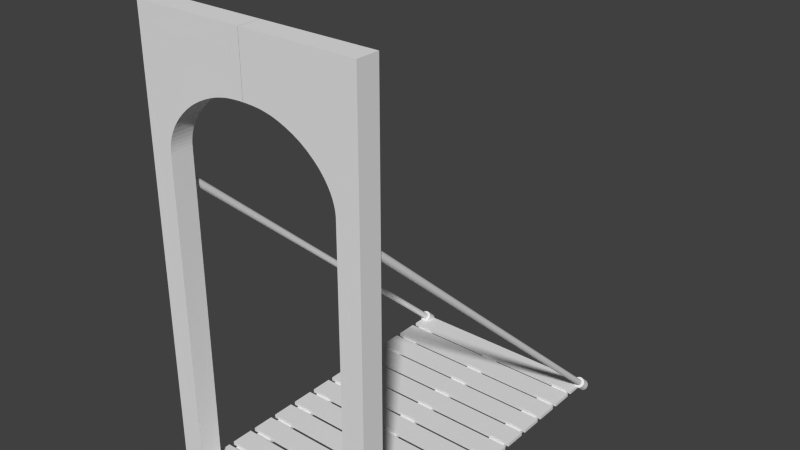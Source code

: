 # Source: bridge.blend  (saved by Blender 2.73.0; exported with 4.5.12 LTS)
import bpy
from mathutils import Matrix  # noqa: F401  (used for matrix-valued properties, if any)

bpy.ops.wm.read_factory_settings(use_empty=True)
scene = bpy.context.scene
scene.name = 'Scene'

# ---- collections
col_collection_1 = bpy.data.collections.new('Collection 1'); scene.collection.children.link(col_collection_1)

# ---- materials (node trees are filled in below, after node groups)
mat_material_005 = bpy.data.materials.new('Material.005')
mat_material_005.alpha_threshold = 0.0
mat_material_005.use_transparent_shadow = False
mat_material_005.roughness = 0.5
mat_material_003 = bpy.data.materials.new('Material.003')
mat_material_003.alpha_threshold = 0.0
mat_material_003.use_transparent_shadow = False
mat_material_003.roughness = 0.5
mat_material_006 = bpy.data.materials.new('Material.006')
mat_material_006.alpha_threshold = 0.0
mat_material_006.use_transparent_shadow = False
mat_material_006.roughness = 0.5
mat_material_007 = bpy.data.materials.new('Material.007')
mat_material_007.alpha_threshold = 0.0
mat_material_007.use_transparent_shadow = False
mat_material_007.roughness = 0.5
mat_material_001 = bpy.data.materials.new('Material.001')
mat_material_001.alpha_threshold = 0.0
mat_material_001.use_transparent_shadow = False
mat_material_001.roughness = 0.5
mat_material_001.line_color = (0.0, 0.0, 0.0, 1.0)

# ---- material node trees

# ---- world
world_world = bpy.data.worlds.new('World'); scene.world = world_world
world_world.color = (0.05088, 0.05088, 0.05088)
world_world.use_sun_shadow = False
world_world.sun_shadow_jitter_overblur = 0.0
world_world.cycles.sampling_method = 'MANUAL'
world_world.cycles.sample_map_resolution = 256

# ---- meshes
me_cylinder_003 = bpy.data.meshes.new('Cylinder.003')
me_cylinder_003.from_pydata([(3.2e-08, 1.227, -1.214), (1.314e-07, 1.227, 1.214), (0.2394, 1.204, -1.214), (0.2394, 1.204, 1.214), (0.4696, 1.134, -1.214), (0.4696, 1.134, 1.214), (0.6818, 1.02, -1.214), (0.6818, 1.02, 1.214), (0.8677, 0.8677, -1.214), (0.8677, 0.8677, 1.214), (1.02, 0.6818, -1.214), (1.02, 0.6818, 1.214), (1.134, 0.4696, -1.214), (1.134, 0.4696, 1.214), (1.204, 0.2394, -1.214), (1.204, 0.2394, 1.214), (1.227, 1.857e-07, -1.214), (1.227, 4.028e-07, 1.214), (1.204, -0.2394, -1.214), (1.204, -0.2394, 1.214), (1.134, -0.4696, -1.214), (1.134, -0.4696, 1.214), (1.02, -0.6818, -1.214), (1.02, -0.6818, 1.214), (0.8677, -0.8677, -1.214), (0.8677, -0.8677, 1.214), (0.6818, -1.02, -1.214), (0.6818, -1.02, 1.214), (0.4696, -1.134, -1.214), (0.4696, -1.134, 1.214), (0.2394, -1.204, -1.214), (0.2394, -1.204, 1.214), (-4.543e-07, -1.227, -1.214), (-3.548e-07, -1.227, 1.214), (-0.2394, -1.204, -1.214), (-0.2394, -1.204, 1.214), (-0.4696, -1.134, -1.214), (-0.4696, -1.134, 1.214), (-0.6818, -1.02, -1.214), (-0.6818, -1.02, 1.214), (-0.8677, -0.8677, -1.214), (-0.8677, -0.8677, 1.214), (-1.02, -0.6818, -1.214), (-1.02, -0.6818, 1.214), (-1.134, -0.4696, -1.214), (-1.134, -0.4696, 1.214), (-1.204, -0.2394, -1.214), (-1.204, -0.2394, 1.214), (-1.227, 8.808e-07, -1.214), (-1.227, 1.098e-06, 1.214), (-1.204, 0.2394, -1.214), (-1.204, 0.2394, 1.214), (-1.134, 0.4696, -1.214), (-1.134, 0.4696, 1.214), (-1.02, 0.6818, -1.214), (-1.02, 0.6818, 1.214), (-0.8677, 0.8677, -1.214), (-0.8677, 0.8677, 1.214), (-0.6818, 1.02, -1.214), (-0.6818, 1.02, 1.214), (-0.4696, 1.134, -1.214), (-0.4696, 1.134, 1.214), (-0.2394, 1.204, -1.214), (-0.2394, 1.204, 1.214), (-43.81, 1.227, -1.214), (-43.81, 1.227, 1.214), (-43.57, 1.204, -1.214), (-43.57, 1.204, 1.214), (-43.34, 1.134, -1.214), (-43.34, 1.134, 1.214), (-43.13, 1.02, -1.214), (-43.13, 1.02, 1.214), (-42.95, 0.8677, -1.214), (-42.95, 0.8677, 1.214), (-42.79, 0.6818, -1.214), (-42.79, 0.6818, 1.214), (-42.68, 0.4696, -1.214), (-42.68, 0.4696, 1.214), (-42.61, 0.2394, -1.214), (-42.61, 0.2394, 1.214), (-42.59, -6.389e-06, -1.214), (-42.59, -6.172e-06, 1.214), (-42.61, -0.2394, -1.214), (-42.61, -0.2394, 1.214), (-42.68, -0.4696, -1.214), (-42.68, -0.4696, 1.214), (-42.79, -0.6818, -1.214), (-42.79, -0.6818, 1.214), (-42.95, -0.8677, -1.214), (-42.95, -0.8677, 1.214), (-43.13, -1.02, -1.214), (-43.34, -1.134, -1.214), (-43.57, -1.204, -1.214), (-43.81, -1.227, -1.214), (-43.81, -1.227, 1.214), (-44.05, -1.204, -1.214), (-44.05, -1.204, 1.214), (-44.28, -1.134, -1.214), (-44.28, -1.134, 1.214), (-44.5, -1.02, -1.214), (-44.5, -1.02, 1.214), (-44.68, -0.8677, -1.214), (-44.68, -0.8677, 1.214), (-44.83, -0.6818, -1.214), (-44.83, -0.6818, 1.214), (-44.95, -0.4696, -1.214), (-44.95, -0.4696, 1.214), (-45.02, -0.2394, -1.214), (-45.02, -0.2394, 1.214), (-45.04, -5.694e-06, -1.214), (-45.04, -5.477e-06, 1.214), (-45.02, 0.2394, -1.214), (-45.02, 0.2394, 1.214), (-44.95, 0.4696, -1.214), (-44.95, 0.4696, 1.214), (-44.83, 0.6818, -1.214), (-44.83, 0.6818, 1.214), (-44.68, 0.8677, -1.214), (-44.68, 0.8677, 1.214), (-44.5, 1.02, -1.214), (-44.5, 1.02, 1.214), (-44.28, 1.134, -1.214), (-44.28, 1.134, 1.214), (-44.05, 1.204, -1.214), (-44.05, 1.204, 1.214), (-43.81, 1.227, 1.214), (-43.57, 1.204, 1.214), (-43.34, 1.134, 1.214), (-43.13, 1.02, 1.214), (-42.95, 0.8677, 1.214), (-42.79, 0.6818, 1.214), (-42.68, 0.4696, 1.214), (-42.61, 0.2394, 1.214), (-42.59, 1.101e-07, 1.214), (-42.61, -0.2394, 1.214), (-42.68, -0.4696, 1.214), (-42.79, -0.6818, 1.214), (-42.95, -0.8677, -1.214), (-42.95, -0.8677, 1.214), (-43.13, -1.02, -1.214), (-43.13, -1.02, 1.214), (-43.34, -1.134, -1.214), (-43.34, -1.134, 1.214), (-43.57, -1.204, -1.214), (-43.57, -1.204, 1.214), (-43.81, -1.227, -1.214), (-43.81, -1.227, 1.214), (-44.05, -1.204, 1.214), (-44.28, -1.134, 1.214), (-44.5, -1.02, 1.214), (-44.68, -0.8677, 1.214), (-44.83, -0.6818, 1.214), (-44.95, -0.4696, 1.214), (-45.02, -0.2394, 1.214), (-45.04, 1.173e-06, 1.214), (-45.02, 0.2394, 1.214), (-44.95, 0.4696, 1.214), (-44.83, 0.6818, 1.214), (-44.68, 0.8677, 1.214), (-44.5, 1.02, 1.214), (-44.28, 1.134, 1.214), (-44.05, 1.204, 1.214)], [], [(0, 1, 3, 2), (2, 3, 5, 4), (4, 5, 7, 6), (6, 7, 9, 8), (8, 9, 11, 10), (10, 11, 13, 12), (12, 13, 15, 14), (14, 15, 17, 16), (16, 17, 19, 18), (18, 19, 21, 20), (20, 21, 23, 22), (22, 23, 25, 24), (24, 25, 27, 26), (26, 27, 29, 28), (28, 29, 31, 30), (30, 31, 33, 32), (32, 33, 35, 34), (34, 35, 37, 36), (36, 37, 39, 38), (38, 39, 41, 40), (40, 41, 43, 42), (42, 43, 45, 44), (44, 45, 47, 46), (46, 47, 49, 48), (48, 49, 51, 50), (50, 51, 53, 52), (52, 53, 55, 54), (54, 55, 57, 56), (56, 57, 59, 58), (58, 59, 61, 60), (3, 1, 63, 61, 59, 57, 55, 53, 51, 49, 47, 45, 43, 41, 39, 37, 35, 33, 31, 29, 27, 25, 23, 21, 19, 17, 15, 13, 11, 9, 7, 5), (62, 63, 1, 0), (60, 61, 63, 62), (0, 2, 4, 6, 8, 10, 12, 14, 16, 18, 20, 22, 24, 26, 28, 30, 32, 34, 36, 38, 40, 42, 44, 46, 48, 50, 52, 54, 56, 58, 60, 62), (64, 65, 67, 66), (66, 67, 69, 68), (68, 69, 71, 70), (70, 71, 73, 72), (72, 73, 75, 74), (74, 75, 77, 76), (76, 77, 79, 78), (78, 79, 81, 80), (80, 81, 83, 82), (82, 83, 85, 84), (84, 85, 87, 86), (86, 87, 89, 88), (93, 94, 96, 95), (95, 96, 98, 97), (97, 98, 100, 99), (99, 100, 102, 101), (101, 102, 104, 103), (103, 104, 106, 105), (105, 106, 108, 107), (107, 108, 110, 109), (109, 110, 112, 111), (111, 112, 114, 113), (113, 114, 116, 115), (115, 116, 118, 117), (117, 118, 120, 119), (119, 120, 122, 121), (123, 124, 65, 64), (121, 122, 124, 123), (64, 66, 68, 70, 72, 74, 76, 78, 80, 82, 84, 86, 88, 90, 91, 92, 93, 95, 97, 99, 101, 103, 105, 107, 109, 111, 113, 115, 117, 119, 121, 123), (137, 138, 140, 139), (139, 140, 142, 141), (141, 142, 144, 143), (143, 144, 146, 145), (126, 125, 161, 160, 159, 158, 157, 156, 155, 154, 153, 152, 151, 150, 149, 148, 147, 146, 144, 142, 140, 138, 136, 135, 134, 133, 132, 131, 130, 129, 128, 127)])
me_cylinder_003.polygons.foreach_set('material_index', [1, 1, 1, 1, 1, 1, 1, 1, 1, 1, 1, 1, 1, 1, 1, 1, 1, 1, 1, 1, 1, 1, 1, 1, 1, 1, 1, 1, 1, 1, 1, 1, 1, 1, 1, 1, 1, 1, 1, 1, 1, 1, 1, 1, 1, 1, 1, 1, 1, 1, 1, 1, 1, 1, 1, 1, 1, 1, 1, 1, 1, 1, 1, 0, 0, 0, 0, 0])
_uv = me_cylinder_003.uv_layers.new(name='UVMap')
_uv.uv.foreach_set('vector', [0.5884, 0.332, 0.5884, 0.664, 0.6124, 0.664, 0.6124, 0.332, 0.6124, 0.332, 0.6124, 0.664, 0.6392, 0.664, 0.6392, 0.332, 0.6392, 0.332, 0.6392, 0.664, 0.6676, 0.664, 0.6676, 0.332, 0.6676, 0.332, 0.6676, 0.664, 0.6966, 0.664, 0.6966, 0.332, 0.6966, 0.332, 0.6966, 0.664, 0.725, 0.664, 0.725, 0.332, 0.725, 0.332, 0.725, 0.664, 0.7518, 0.664, 0.7518, 0.332, 0.7518, 0.332, 0.7518, 0.664, 0.7759, 0.664, 0.7759, 0.332, 0.7759, 0.332, 0.7759, 0.664, 0.7964, 0.664, 0.7964, 0.332, 0.7964, 0.332, 0.7964, 0.664, 0.8125, 0.664, 0.8125, 0.332, 0.5884, 1.63e-08, 0.5884, 0.332, 0.6088, 0.332, 0.6088, 1.63e-08, 0.6088, 1.63e-08, 0.6088, 0.332, 0.6329, 0.332, 0.6329, 0.0, 0.6329, 0.0, 0.6329, 0.332, 0.6597, 0.332, 0.6597, 0.0, 0.6597, 0.0, 0.6597, 0.332, 0.6881, 0.332, 0.6881, 1.63e-08, 0.6881, 1.63e-08, 0.6881, 0.332, 0.7171, 0.332, 0.7171, 3.26e-08, 0.7171, 3.26e-08, 0.7171, 0.332, 0.7455, 0.332, 0.7455, 3.26e-08, 0.7455, 3.26e-08, 0.7455, 0.332, 0.7723, 0.332, 0.7723, 4.89e-08, 0.7723, 4.89e-08, 0.7723, 0.332, 0.7964, 0.332, 0.7964, 3.26e-08, 0.7964, 3.26e-08, 0.7964, 0.332, 0.8169, 0.332, 0.8169, 3.26e-08, 0.3751, 0.668, 0.3751, 1.0, 0.3991, 1.0, 0.3991, 0.668, 0.3991, 0.668, 0.3991, 1.0, 0.4259, 1.0, 0.4259, 0.668, 0.4259, 0.668, 0.4259, 1.0, 0.4543, 1.0, 0.4543, 0.668, 0.4543, 0.668, 0.4543, 1.0, 0.4833, 1.0, 0.4833, 0.668, 0.4833, 0.668, 0.4833, 1.0, 0.5117, 1.0, 0.5117, 0.668, 0.5117, 0.668, 0.5117, 1.0, 0.5385, 1.0, 0.5385, 0.668, 0.5385, 0.668, 0.5385, 1.0, 0.5626, 1.0, 0.5626, 0.668, 0.8125, 0.332, 0.8125, 0.664, 0.8366, 0.664, 0.8366, 0.332, 0.8366, 0.332, 0.8366, 0.664, 0.8633, 0.664, 0.8633, 0.332, 0.8633, 0.332, 0.8633, 0.664, 0.8917, 0.664, 0.8917, 0.332, 0.8917, 0.332, 0.8917, 0.664, 0.9207, 0.664, 0.9207, 0.332, 0.9207, 0.332, 0.9207, 0.664, 0.9491, 0.664, 0.9491, 0.332, 0.005653, 0.5497, 0.01674, 0.5801, 0.03284, 0.6074, 0.05333, 0.6307, 0.07742, 0.649, 0.1042, 0.6616, 0.1326, 0.668, 0.1616, 0.668, 0.19, 0.6616, 0.2168, 0.649, 0.2409, 0.6307, 0.2613, 0.6074, 0.2774, 0.5801, 0.2885, 0.5497, 0.2942, 0.5174, 0.2942, 0.4845, 0.2885, 0.4523, 0.2774, 0.4219, 0.2613, 0.3945, 0.2409, 0.3713, 0.2168, 0.353, 0.19, 0.3404, 0.1616, 0.334, 0.1326, 0.334, 0.1042, 0.3404, 0.07742, 0.353, 0.05333, 0.3713, 0.03284, 0.3945, 0.01674, 0.4219, 0.005653, 0.4523, 0.0, 0.4845, 0.0, 0.5174, 0.9759, 0.332, 0.9759, 0.664, 1.0, 0.664, 1.0, 0.332, 0.9491, 0.332, 0.9491, 0.664, 0.9759, 0.664, 0.9759, 0.332, 0.07742, 0.01901, 0.05333, 0.03728, 0.03284, 0.06054, 0.01674, 0.08789, 0.005653, 0.1183, 0.0, 0.1505, 0.0, 0.1834, 0.005653, 0.2157, 0.01674, 0.2461, 0.03284, 0.2735, 0.05333, 0.2967, 0.07742, 0.315, 0.1042, 0.3276, 0.1326, 0.334, 0.1616, 0.334, 0.19, 0.3276, 0.2168, 0.315, 0.2409, 0.2967, 0.2613, 0.2735, 0.2774, 0.2461, 0.2885, 0.2157, 0.2942, 0.1834, 0.2942, 0.1505, 0.2885, 0.1183, 0.2774, 0.08789, 0.2613, 0.06054, 0.2409, 0.03728, 0.2168, 0.01901, 0.19, 0.006418, 0.1616, 0.0, 0.1326, 4.89e-08, 0.1042, 0.006418, 0.5884, 0.664, 0.5884, 0.996, 0.6124, 0.996, 0.6124, 0.664, 0.6124, 0.664, 0.6124, 0.996, 0.6392, 0.996, 0.6392, 0.664, 0.6392, 0.664, 0.6392, 0.996, 0.6676, 0.996, 0.6676, 0.664, 0.6676, 0.664, 0.6676, 0.996, 0.6966, 0.996, 0.6966, 0.664, 0.6966, 0.664, 0.6966, 0.996, 0.725, 0.996, 0.725, 0.664, 0.725, 0.664, 0.725, 0.996, 0.7518, 0.996, 0.7518, 0.664, 0.7518, 0.664, 0.7518, 0.996, 0.7759, 0.996, 0.7759, 0.664, 0.7759, 0.664, 0.7759, 0.996, 0.7964, 0.996, 0.7964, 0.664, 0.7964, 0.664, 0.7964, 0.996, 0.8125, 0.996, 0.8125, 0.664, 0.9964, 0.996, 0.9964, 0.664, 0.9759, 0.664, 0.9759, 0.996, 0.9759, 0.996, 0.9759, 0.664, 0.9518, 0.664, 0.9518, 0.996, 0.9518, 0.996, 0.9518, 0.664, 0.925, 0.664, 0.925, 0.996, 0.8614, 0.332, 0.8614, 3.26e-08, 0.8374, 0.0, 0.8374, 0.332, 0.8374, 0.332, 0.8374, 0.0, 0.8169, 3.26e-08, 0.8169, 0.332, 0.1875, 0.668, 0.1875, 1.0, 0.2116, 1.0, 0.2116, 0.668, 0.2116, 0.668, 0.2116, 1.0, 0.2384, 1.0, 0.2384, 0.668, 0.2384, 0.668, 0.2384, 1.0, 0.2668, 1.0, 0.2668, 0.668, 0.2668, 0.668, 0.2668, 1.0, 0.2958, 1.0, 0.2958, 0.668, 0.2958, 0.668, 0.2958, 1.0, 0.3242, 1.0, 0.3242, 0.668, 0.3242, 0.668, 0.3242, 1.0, 0.351, 1.0, 0.351, 0.668, 0.351, 0.668, 0.351, 1.0, 0.3751, 1.0, 0.3751, 0.668, 9.189e-07, 0.668, 0.0, 1.0, 0.02409, 1.0, 0.02409, 0.668, 0.02409, 0.668, 0.02409, 1.0, 0.05086, 1.0, 0.05086, 0.668, 0.05086, 0.668, 0.05086, 1.0, 0.07928, 1.0, 0.07928, 0.668, 0.07928, 0.668, 0.07928, 1.0, 0.1083, 1.0, 0.1083, 0.668, 0.1083, 0.668, 0.1083, 1.0, 0.1367, 1.0, 0.1367, 0.668, 0.1634, 0.668, 0.1634, 1.0, 0.1875, 1.0, 0.1875, 0.668, 0.1367, 0.668, 0.1367, 1.0, 0.1634, 1.0, 0.1634, 0.668, 0.5884, 0.1505, 0.5827, 0.1183, 0.5716, 0.08789, 0.5555, 0.06054, 0.535, 0.03728, 0.5109, 0.01901, 0.4842, 0.006418, 0.4558, 0.0, 0.4268, 0.0, 0.3984, 0.006417, 0.3716, 0.01901, 0.3475, 0.03728, 0.327, 0.06054, 0.3109, 0.08789, 0.2998, 0.1183, 0.2942, 0.1505, 0.2942, 0.1834, 0.2998, 0.2157, 0.3109, 0.2461, 0.327, 0.2735, 0.3475, 0.2967, 0.3716, 0.315, 0.3984, 0.3276, 0.4268, 0.334, 0.4558, 0.334, 0.4842, 0.3276, 0.5109, 0.315, 0.535, 0.2967, 0.5555, 0.2735, 0.5716, 0.2461, 0.5827, 0.2157, 0.5884, 0.1834, 0.925, 0.996, 0.925, 0.664, 0.8966, 0.664, 0.8966, 0.996, 0.8966, 0.996, 0.8966, 0.664, 0.8677, 0.664, 0.8677, 0.996, 0.8677, 0.996, 0.8677, 0.664, 0.8392, 0.664, 0.8392, 0.996, 0.8392, 0.996, 0.8392, 0.664, 0.8125, 0.664, 0.8125, 0.996, 0.2998, 0.4523, 0.2942, 0.4845, 0.2942, 0.5174, 0.2998, 0.5497, 0.3109, 0.5801, 0.327, 0.6074, 0.3475, 0.6307, 0.3716, 0.649, 0.3984, 0.6616, 0.4268, 0.668, 0.4558, 0.668, 0.4842, 0.6616, 0.5109, 0.649, 0.535, 0.6307, 0.5555, 0.6074, 0.5716, 0.5801, 0.5827, 0.5497, 0.5884, 0.5174, 0.5884, 0.4845, 0.5827, 0.4523, 0.5716, 0.4219, 0.5555, 0.3945, 0.535, 0.3713, 0.5109, 0.353, 0.4842, 0.3404, 0.4558, 0.334, 0.4268, 0.334, 0.3984, 0.3404, 0.3716, 0.353, 0.3475, 0.3713, 0.327, 0.3945, 0.3109, 0.4219])
me_cylinder_003.materials.append(mat_material_005)
me_cylinder_003.materials.append(mat_material_003)
me_cylinder_003.use_remesh_preserve_volume = False
me_cylinder_003.use_remesh_preserve_attributes = False
me_cylinder_003.use_mirror_vertex_groups = False
me_cylinder_003.update()
me_cube_001 = bpy.data.meshes.new('Cube.001')
me_cube_001.from_pydata([(2.0, 1.0, 0.0), (2.0, -1.0, 0.0), (-1.192e-07, -1.0, 0.0), (3.576e-07, 1.0, 0.0), (5.96e-08, 1.0, 23.08), (2.0, -1.0, 28.83), (-3.576e-07, -1.0, 25.74), (-3.576e-07, -1.0, 39.97), (5.96e-08, 1.0, 39.97), (2.0, 1.0, 28.83), (2.0, 1.0, 39.97), (2.0, -1.0, 39.97), (10.0, 1.0, 39.97), (10.0, -1.0, 39.97), (2.0, -1.0, 28.14), (1.994, -1.0, 28.83), (1.994, -1.0, 28.36), (1.993, -1.0, 28.59), (2.001, -1.0, 29.08), (2.13, -1.0, 29.94), (2.4, -1.0, 30.68), (2.625, -1.0, 31.11), (2.926, -1.0, 31.58), (3.312, -1.0, 32.07), (4.336, -1.0, 33.04), (8.277, -1.0, 34.78), (8.679, -1.0, 34.83), (9.377, -1.0, 34.88), (9.69, -1.0, 34.89), (1.994, -1.0, 28.83), (2.0, -1.0, 29.05), (4.681, -1.0, 33.29), (2.0, 1.0, 28.14), (5.956, -1.0, 34.03), (2.0, 1.0, 29.05), (1.994, 1.0, 28.83), (1.994, 1.0, 28.36), (1.993, 1.0, 28.59), (1.994, 1.0, 28.83), (17.99, -1.0, 39.97), (19.99, 1.0, 39.97), (19.99, -1.0, 39.97), (17.99, 1.0, 39.97), (19.99, 1.0, 23.08), (19.99, -1.0, 25.74), (17.99, 1.0, 28.83), (19.99, 1.0, 0.0), (19.99, -1.0, 0.0), (17.99, -1.0, 0.0), (17.99, 1.0, 0.0), (10.0, -1.0, 34.89), (2.0, -1.0, 29.05), (2.021, -1.0, 29.34), (2.061, -1.0, 29.63), (2.239, -1.0, 30.29), (3.784, -1.0, 32.56), (4.945, -1.0, 33.48), (5.577, -1.0, 33.85), (6.2, -1.0, 34.15), (6.79, -1.0, 34.39), (7.336, -1.0, 34.57), (7.831, -1.0, 34.69), (9.043, -1.0, 34.86), (9.993, -1.0, 34.89), (8.661, -1.0, 34.83), (6.325, -1.0, 34.2), (2.822, -1.0, 31.42), (8.694, -1.0, 34.83), (10.0, 1.0, 34.89), (2.0, 1.0, 29.05), (2.001, 1.0, 29.08), (2.021, 1.0, 29.34), (2.061, 1.0, 29.63), (2.13, 1.0, 29.94), (2.239, 1.0, 30.29), (2.4, 1.0, 30.68), (2.625, 1.0, 31.11), (2.926, 1.0, 31.58), (3.312, 1.0, 32.07), (3.784, 1.0, 32.56), (4.336, 1.0, 33.04), (4.945, 1.0, 33.48), (5.577, 1.0, 33.85), (6.2, 1.0, 34.15), (6.79, 1.0, 34.39), (7.336, 1.0, 34.57), (7.831, 1.0, 34.69), (8.277, 1.0, 34.78), (8.679, 1.0, 34.83), (9.043, 1.0, 34.86), (9.377, 1.0, 34.88), (9.69, 1.0, 34.89), (9.993, 1.0, 34.89), (8.661, 1.0, 34.83), (4.681, 1.0, 33.29), (6.325, 1.0, 34.2), (2.822, 1.0, 31.42), (5.956, 1.0, 34.03), (8.694, 1.0, 34.83), (17.99, -1.0, 28.83), (9.987, 1.0, 39.97), (9.987, -1.0, 39.97), (17.99, -1.0, 28.14), (17.99, -1.0, 28.83), (17.99, -1.0, 28.36), (17.99, -1.0, 28.59), (17.99, -1.0, 29.08), (17.93, -1.0, 29.63), (17.75, -1.0, 30.29), (17.59, -1.0, 30.68), (17.36, -1.0, 31.11), (17.06, -1.0, 31.58), (15.04, -1.0, 33.48), (13.2, -1.0, 34.39), (12.65, -1.0, 34.57), (11.71, -1.0, 34.78), (11.31, -1.0, 34.83), (10.94, -1.0, 34.86), (10.61, -1.0, 34.88), (10.3, -1.0, 34.89), (17.99, -1.0, 28.83), (17.99, -1.0, 29.05), (11.33, -1.0, 34.83), (15.31, -1.0, 33.29), (17.17, -1.0, 31.42), (17.99, 1.0, 28.14), (14.03, -1.0, 34.03), (11.29, -1.0, 34.83), (17.99, 1.0, 29.05), (17.99, 1.0, 28.83), (17.99, 1.0, 28.36), (17.99, 1.0, 28.59), (17.99, 1.0, 28.83), (9.987, -1.0, 34.89), (17.99, -1.0, 29.05), (17.97, -1.0, 29.34), (17.86, -1.0, 29.94), (16.68, -1.0, 32.07), (16.2, -1.0, 32.56), (15.65, -1.0, 33.04), (14.41, -1.0, 33.85), (13.79, -1.0, 34.15), (12.16, -1.0, 34.69), (9.994, -1.0, 34.89), (13.66, -1.0, 34.2), (9.987, 1.0, 34.89), (17.99, 1.0, 29.05), (17.99, 1.0, 29.08), (17.97, 1.0, 29.34), (17.93, 1.0, 29.63), (17.86, 1.0, 29.94), (17.75, 1.0, 30.29), (17.59, 1.0, 30.68), (17.36, 1.0, 31.11), (17.06, 1.0, 31.58), (16.68, 1.0, 32.07), (16.2, 1.0, 32.56), (15.65, 1.0, 33.04), (15.04, 1.0, 33.48), (14.41, 1.0, 33.85), (13.79, 1.0, 34.15), (13.2, 1.0, 34.39), (12.65, 1.0, 34.57), (12.16, 1.0, 34.69), (11.71, 1.0, 34.78), (11.31, 1.0, 34.83), (10.94, 1.0, 34.86), (10.61, 1.0, 34.88), (10.3, 1.0, 34.89), (9.994, 1.0, 34.89), (11.33, 1.0, 34.83), (15.31, 1.0, 33.29), (13.66, 1.0, 34.2), (17.17, 1.0, 31.42), (14.03, 1.0, 34.03), (11.29, 1.0, 34.83), (1.987, -1.0, 0.0), (2.0, -1.0, -0.5969), (-1.192e-07, -1.0, -0.5969), (3.576e-07, 1.0, -0.5969), (19.99, 1.0, -0.5969), (19.99, -1.0, -0.5969), (17.99, -1.0, -0.5969), (17.99, 1.0, -0.5969), (1.987, 1.0, 0.0), (1.987, -1.0, -0.5969), (1.987, 1.0, -0.5969)], [(32, 36), (125, 130), (35, 37), (129, 131)], [(10, 11, 13, 12), (0, 32, 14, 1), (59, 65, 95, 84), (60, 59, 84, 85), (53, 52, 71, 72), (62, 67, 98, 89), (61, 60, 85, 86), (65, 58, 83, 95), (50, 63, 92, 68), (57, 56, 81, 82), (43, 40, 41, 44), (49, 48, 102, 125), (45, 128, 132, 129), (139, 157, 156, 138), (138, 156, 155, 137), (144, 172, 160, 141), (133, 143, 169, 145), (32, 9, 5, 14), (14, 5, 15, 17, 16), (2, 6, 4, 3), (4, 6, 7, 8), (10, 8, 7, 11), (15, 5, 51, 30, 29), (102, 104, 105, 103, 99), (1, 14, 16, 17, 15, 6, 2), (11, 51, 18, 52, 53, 19, 54, 20, 21, 66, 22, 23, 55, 24, 31, 56, 57, 33, 58, 65, 59, 60, 61, 25, 64, 26, 67, 62, 27, 28, 63, 50, 13), (6, 15, 29, 30, 51, 11, 7), (125, 102, 99, 45), (9, 35, 38, 34), (28, 27, 90, 91), (24, 55, 79, 80), (67, 26, 88, 98), (23, 22, 77, 78), (58, 33, 97, 83), (25, 61, 86, 87), (21, 20, 75, 76), (54, 19, 73, 74), (26, 64, 93, 88), (33, 57, 82, 97), (63, 28, 91, 92), (51, 69, 70, 18), (31, 24, 80, 94), (27, 62, 89, 90), (55, 23, 78, 79), (64, 25, 87, 93), (66, 21, 76, 96), (22, 66, 96, 77), (20, 54, 74, 75), (56, 31, 94, 81), (19, 53, 72, 73), (52, 18, 70, 71), (5, 38, 34, 51), (47, 46, 43, 44), (42, 39, 41, 40), (103, 120, 121, 134, 99), (42, 100, 101, 39), (48, 47, 44, 103, 105, 104, 102), (39, 101, 133, 143, 119, 118, 117, 127, 116, 122, 115, 142, 114, 113, 144, 141, 126, 140, 112, 123, 139, 138, 137, 111, 124, 110, 109, 108, 136, 107, 135, 106, 134), (44, 41, 39, 134, 121, 120, 103), (119, 168, 167, 118), (127, 175, 165, 116), (137, 155, 154, 111), (141, 160, 174, 126), (115, 164, 163, 142), (110, 153, 152, 109), (113, 161, 172, 144), (108, 151, 150, 136), (114, 162, 161, 113), (116, 165, 170, 122), (107, 149, 148, 135), (126, 174, 159, 140), (143, 169, 168, 119), (134, 106, 147, 146), (123, 171, 157, 139), (118, 167, 166, 117), (117, 166, 175, 127), (122, 170, 164, 115), (124, 173, 153, 110), (111, 154, 173, 124), (142, 163, 162, 114), (109, 152, 151, 108), (112, 158, 171, 123), (136, 150, 149, 107), (135, 148, 147, 106), (140, 159, 158, 112), (99, 134, 128, 132), (46, 47, 181, 180), (47, 48, 182, 181), (2, 3, 179, 178), (1, 2, 178, 177), (49, 183, 186, 184), (176, 184, 186, 185), (182, 48, 176, 185), (183, 182, 185, 186), (48, 49, 184, 176)])
_uv = me_cube_001.uv_layers.new(name='UVMap')
_uv.uv.foreach_set('vector', [0.95, 0.0493, 1.0, 0.0493, 1.0, 0.2465, 0.95, 0.2465, 0.9, 9.814e-07, 0.9, 0.6817, 0.85, 0.6817, 0.85, 0.0, 0.95, 0.8678, 0.95, 0.8793, 0.9, 0.8793, 0.9, 0.8678, 0.95, 0.8544, 0.95, 0.8678, 0.9, 0.8678, 0.9, 0.8544, 1.0, 0.8734, 1.0, 0.8805, 0.95, 0.8805, 0.95, 0.8734, 0.95, 0.8123, 0.95, 0.8209, 0.9, 0.8209, 0.9, 0.8123, 0.95, 0.8422, 0.95, 0.8544, 0.9, 0.8544, 0.9, 0.8422, 0.95, 0.8793, 0.95, 0.8824, 0.9, 0.8824, 0.9, 0.8793, 0.95, 0.7887, 0.95, 0.7889, 0.9, 0.7889, 0.9, 0.7887, 0.95, 0.8977, 0.95, 0.9133, 0.9, 0.9133, 0.9, 0.8977, 0.8, 0.5736, 0.8, 0.9829, 0.75, 0.9829, 0.75, 0.638, 0.85, 0.6999, 0.8, 0.6999, 0.8, 0.01679, 0.85, 0.01679, 0.874, 0.7038, 0.874, 0.6984, 0.8742, 0.7038, 0.8742, 0.7038, 1.0, 0.9946, 0.95, 0.9946, 0.95, 0.9806, 1.0, 0.9806, 1.0, 0.9806, 0.95, 0.9806, 0.95, 0.9665, 1.0, 0.9665, 1.0, 0.2955, 0.95, 0.2955, 0.95, 0.2924, 1.0, 0.2924, 0.8743, 0.6984, 0.8745, 0.6984, 0.8745, 0.7477, 0.8743, 0.7477, 0.9, 0.6817, 0.9, 0.6984, 0.85, 0.6984, 0.85, 0.6817, 0.5, 0.7083, 0.5, 0.7253, 0.4998, 0.7253, 0.4998, 0.7195, 0.4998, 0.7136, 0.75, 0.01449, 0.75, 0.6394, 0.7, 0.5748, 0.7, 0.01449, 0.7, 0.5748, 0.75, 0.6394, 0.75, 0.985, 0.7, 0.985, 0.95, 0.0493, 0.95, 1.102e-08, 1.0, 0.0, 1.0, 0.0493, 0.4998, 0.7253, 0.5, 0.7253, 0.5, 0.7307, 0.5, 0.7307, 0.4998, 0.7253, 0.05, 0.2917, 0.04984, 0.2864, 0.04982, 0.2805, 0.04984, 0.2747, 0.05, 0.2747, 0.5, 0.01471, 0.5, 0.7083, 0.4998, 0.7136, 0.4998, 0.7195, 0.4998, 0.7253, 0.45, 0.6491, 0.45, 0.01471, 0.5, 1.0, 0.5, 0.7307, 0.5, 0.7314, 0.5005, 0.7379, 0.5015, 0.7449, 0.5032, 0.7527, 0.506, 0.7614, 0.51, 0.771, 0.5156, 0.7816, 0.5206, 0.7891, 0.5232, 0.793, 0.5328, 0.8051, 0.5446, 0.8173, 0.5584, 0.8292, 0.567, 0.8352, 0.5736, 0.8398, 0.5894, 0.849, 0.5989, 0.8536, 0.605, 0.8565, 0.6081, 0.8577, 0.6198, 0.8623, 0.6334, 0.8667, 0.6458, 0.8698, 0.6569, 0.8719, 0.6665, 0.8732, 0.667, 0.8733, 0.6674, 0.8733, 0.6761, 0.874, 0.6844, 0.8744, 0.6923, 0.8746, 0.6998, 0.8746, 0.7, 0.8746, 0.7, 1.0, 0.45, 0.6491, 0.4998, 0.7253, 0.4998, 0.7253, 0.5, 0.7307, 0.5, 0.7307, 0.5, 1.0, 0.45, 1.0, 0.85, 0.01679, 0.8, 0.01679, 0.8, 7.522e-07, 0.85, 0.0, 0.8743, 0.7038, 0.8742, 0.7038, 0.8742, 0.7038, 0.8743, 0.6984, 0.95, 0.7964, 0.95, 0.8041, 0.9, 0.8041, 0.9, 0.7964, 1.0, 0.7803, 1.0, 0.7944, 0.95, 0.7944, 0.95, 0.7803, 0.95, 0.8209, 0.95, 0.8213, 0.9, 0.8213, 0.9, 0.8209, 1.0, 0.8086, 1.0, 0.8222, 0.95, 0.8222, 0.95, 0.8086, 0.95, 0.8824, 0.95, 0.8884, 0.9, 0.8884, 0.9, 0.8824, 0.95, 0.8312, 0.95, 0.8422, 0.9, 0.8422, 0.9, 0.8312, 1.0, 0.8348, 1.0, 0.8462, 0.95, 0.8462, 0.95, 0.8348, 1.0, 0.8564, 1.0, 0.8654, 0.95, 0.8654, 0.95, 0.8564, 0.95, 0.8213, 0.95, 0.8217, 0.9, 0.8217, 0.9, 0.8213, 0.95, 0.8884, 0.95, 0.8977, 0.9, 0.8977, 0.9, 0.8884, 0.95, 0.7889, 0.95, 0.7964, 0.9, 0.7964, 0.9, 0.7889, 1.0, 0.8877, 0.95, 0.8877, 0.95, 0.887, 1.0, 0.887, 0.95, 0.9198, 0.95, 0.9283, 0.9, 0.9283, 0.9, 0.9198, 0.95, 0.8041, 0.95, 0.8123, 0.9, 0.8123, 0.9, 0.8041, 1.0, 0.7944, 1.0, 0.8086, 0.95, 0.8086, 0.95, 0.7944, 0.95, 0.8217, 0.95, 0.8312, 0.9, 0.8312, 0.9, 0.8217, 1.0, 0.8266, 1.0, 0.8348, 0.95, 0.8348, 0.95, 0.8266, 1.0, 0.8222, 1.0, 0.8266, 0.95, 0.8266, 0.95, 0.8222, 1.0, 0.8462, 1.0, 0.8564, 0.95, 0.8564, 0.95, 0.8462, 0.95, 0.9133, 0.95, 0.9198, 0.9, 0.9198, 0.9, 0.9133, 1.0, 0.8654, 1.0, 0.8734, 0.95, 0.8734, 0.95, 0.8654, 1.0, 0.8805, 1.0, 0.887, 0.95, 0.887, 0.95, 0.8805, 0.8745, 0.7477, 0.8745, 0.6984, 0.8799, 0.6984, 0.8799, 0.7477, 0.75, 0.01446, 0.8, 0.01446, 0.8, 0.5736, 0.75, 0.638, 0.85, 0.7492, 0.8, 0.7492, 0.8, 0.6999, 0.85, 0.6999, 0.04984, 0.2747, 0.04984, 0.2747, 0.05, 0.2693, 0.05, 0.2693, 0.05, 0.2747, 0.85, 0.7492, 0.85, 0.9464, 0.8, 0.9464, 0.8, 0.7492, 0.05, 0.9853, 1.907e-07, 0.9853, 9.537e-08, 0.3509, 0.04984, 0.2747, 0.04982, 0.2805, 0.04984, 0.2864, 0.05, 0.2917, 0.05, 0.0, 0.25, 0.0, 0.25, 0.1254, 0.2498, 0.1254, 0.2423, 0.1254, 0.2344, 0.1256, 0.2261, 0.126, 0.2174, 0.1267, 0.217, 0.1267, 0.2165, 0.1268, 0.2069, 0.1281, 0.1958, 0.1302, 0.1834, 0.1333, 0.1698, 0.1377, 0.1581, 0.1423, 0.155, 0.1435, 0.1489, 0.1464, 0.1394, 0.151, 0.1236, 0.1602, 0.117, 0.1648, 0.1084, 0.1708, 0.09461, 0.1827, 0.08279, 0.1949, 0.07315, 0.207, 0.07055, 0.2109, 0.06563, 0.2184, 0.06, 0.229, 0.05598, 0.2386, 0.05325, 0.2473, 0.05151, 0.2551, 0.05051, 0.2621, 0.05002, 0.2686, 0.05, 0.2693, 9.537e-08, 0.3509, 0.0, 0.0, 0.05, 0.0, 0.05, 0.2693, 0.05, 0.2693, 0.04984, 0.2747, 0.04984, 0.2747, 1.0, 0.3785, 0.95, 0.3785, 0.95, 0.3707, 1.0, 0.3707, 1.0, 0.3539, 0.95, 0.3539, 0.95, 0.3535, 1.0, 0.3535, 1.0, 0.9665, 0.95, 0.9665, 0.95, 0.953, 1.0, 0.953, 1.0, 0.2924, 0.95, 0.2924, 0.95, 0.2864, 1.0, 0.2864, 1.0, 0.3436, 0.95, 0.3436, 0.95, 0.3326, 1.0, 0.3326, 1.0, 0.9404, 0.95, 0.9404, 0.95, 0.9291, 1.0, 0.9291, 1.0, 0.307, 0.95, 0.307, 0.95, 0.2955, 1.0, 0.2955, 1.0, 0.9189, 0.95, 0.9189, 0.95, 0.9099, 1.0, 0.9099, 1.0, 0.3204, 0.95, 0.3204, 0.95, 0.307, 1.0, 0.307, 1.0, 0.3535, 0.95, 0.3535, 0.95, 0.3531, 1.0, 0.3531, 1.0, 0.902, 0.95, 0.902, 0.95, 0.8948, 1.0, 0.8948, 1.0, 0.2864, 0.95, 0.2864, 0.95, 0.2771, 1.0, 0.2771, 1.0, 0.3859, 0.95, 0.3859, 0.95, 0.3785, 1.0, 0.3785, 1.0, 0.8877, 1.0, 0.8884, 0.95, 0.8884, 0.95, 0.8877, 1.0, 0.255, 0.95, 0.255, 0.95, 0.2465, 1.0, 0.2465, 1.0, 0.3707, 0.95, 0.3707, 0.95, 0.3625, 1.0, 0.3625, 1.0, 0.3625, 0.95, 0.3625, 0.95, 0.3539, 1.0, 0.3539, 1.0, 0.3531, 0.95, 0.3531, 0.95, 0.3436, 1.0, 0.3436, 1.0, 0.9486, 0.95, 0.9486, 0.95, 0.9404, 1.0, 0.9404, 1.0, 0.953, 0.95, 0.953, 0.95, 0.9486, 1.0, 0.9486, 1.0, 0.3326, 0.95, 0.3326, 0.95, 0.3204, 1.0, 0.3204, 1.0, 0.9291, 0.95, 0.9291, 0.95, 0.9189, 1.0, 0.9189, 1.0, 0.2615, 0.95, 0.2615, 0.95, 0.255, 1.0, 0.255, 1.0, 0.9099, 0.95, 0.9099, 0.95, 0.902, 1.0, 0.902, 1.0, 0.8948, 0.95, 0.8948, 0.95, 0.8884, 1.0, 0.8884, 1.0, 0.2771, 0.95, 0.2771, 0.95, 0.2615, 1.0, 0.2615, 0.8799, 0.6984, 0.8853, 0.6984, 0.8853, 0.7477, 0.8799, 0.7477, 0.8, 0.01446, 0.75, 0.01446, 0.75, 0.0, 0.8, 1.017e-06, 1.907e-07, 0.9853, 0.05, 0.9853, 0.05, 1.0, 1.907e-07, 1.0, 0.75, 0.01449, 0.7, 0.01449, 0.7, 8.638e-07, 0.75, 0.0, 0.5, 0.01471, 0.45, 0.01471, 0.45, 0.0, 0.5, 1.469e-09, 0.95, 0.3859, 0.9649, 0.3859, 0.9649, 0.7803, 0.95, 0.7803, 0.8853, 0.7477, 0.8853, 0.6984, 0.9, 0.6984, 0.9, 0.7477, 0.05, 1.0, 0.05, 0.9853, 0.45, 0.9853, 0.45, 1.0, 0.9, 0.0, 0.95, 0.0, 0.95, 0.3944, 0.9, 0.3944, 0.9, 0.3944, 0.95, 0.3944, 0.95, 0.7887, 0.9, 0.7887])
me_cube_001.materials.append(mat_material_006)
me_cube_001.use_remesh_preserve_volume = False
me_cube_001.use_remesh_preserve_attributes = False
me_cube_001.use_mirror_vertex_groups = False
me_cube_001.update()
me_cylinder_001 = bpy.data.meshes.new('Cylinder.001')
me_cylinder_001.from_pydata([(-8.189e-08, 0.688, 1.0), (0.1342, 0.6747, 1.0), (0.2633, 0.6356, 1.0), (0.3822, 0.572, 1.0), (0.4865, 0.4865, 1.0), (0.572, 0.3822, 1.0), (0.6356, 0.2633, 1.0), (0.6747, 0.1342, 1.0), (0.688, 2.183e-07, 1.0), (0.6747, -0.1342, 1.0), (0.6356, -0.2633, 1.0), (0.572, -0.3822, 1.0), (0.4865, -0.4865, 1.0), (0.3822, -0.572, 1.0), (0.2633, -0.6356, 1.0), (0.1342, -0.6747, 1.0), (-1.976e-07, -0.688, 1.0), (-0.1342, -0.6747, 1.0), (-0.2633, -0.6356, 1.0), (-0.3822, -0.572, 1.0), (-0.4865, -0.4865, 1.0), (-0.572, -0.3822, 1.0), (-0.6356, -0.2633, 1.0), (-0.6747, -0.1342, 1.0), (-0.688, 6.618e-07, 1.0), (-0.6747, 0.1342, 1.0), (-0.6356, 0.2633, 1.0), (-0.572, 0.3822, 1.0), (-0.4865, 0.4865, 1.0), (-0.3822, 0.572, 1.0), (-0.2633, 0.6356, 1.0), (-0.1342, 0.6747, 1.0), (-43.81, 0.688, 1.0), (-43.68, 0.6747, 1.0), (-43.55, 0.6356, 1.0), (-43.43, 0.572, 1.0), (-43.33, 0.4865, 1.0), (-43.24, 0.3822, 1.0), (-43.18, 0.2633, 1.0), (-43.14, 0.1342, 1.0), (-43.13, -6.357e-06, 1.0), (-43.14, -0.1342, 1.0), (-43.18, -0.2633, 1.0), (-43.24, -0.3822, 1.0), (-43.33, -0.4865, 1.0), (-43.43, -0.572, 1.0), (-43.55, -0.6356, 1.0), (-43.68, -0.6747, 1.0), (-43.81, -0.688, 1.0), (-43.95, -0.6747, 1.0), (-44.08, -0.6356, 1.0), (-44.2, -0.572, 1.0), (-44.3, -0.4865, 1.0), (-44.39, -0.3822, 1.0), (-44.45, -0.2633, 1.0), (-44.49, -0.1342, 1.0), (-44.5, -5.913e-06, 1.0), (-44.49, 0.1342, 1.0), (-44.45, 0.2633, 1.0), (-44.39, 0.3822, 1.0), (-44.3, 0.4865, 1.0), (-44.2, 0.572, 1.0), (-44.08, 0.6356, 1.0), (-43.95, 0.6747, 1.0), (-1.182e-07, 0.688, 1.0), (0.1342, 0.6747, 1.0), (0.2633, 0.6356, 1.0), (0.3822, 0.572, 1.0), (0.4865, 0.4865, 1.0), (0.572, 0.3822, 1.0), (0.6356, 0.2633, 1.0), (0.6747, 0.1342, 1.0), (0.688, 2.568e-08, 1.0), (0.6747, -0.1342, 1.0), (0.6356, -0.2633, 1.0), (0.572, -0.3822, 1.0), (0.4865, -0.4865, 1.0), (0.3822, -0.572, 1.0), (0.2633, -0.6356, 1.0), (0.1342, -0.6747, 1.0), (-2.314e-07, -0.688, 1.0), (-0.1342, -0.6747, 1.0), (-0.2633, -0.6356, 1.0), (-0.3822, -0.572, 1.0), (-0.4865, -0.4865, 1.0), (-0.572, -0.3822, 1.0), (-0.6356, -0.2633, 1.0), (-0.6747, -0.1342, 1.0), (-0.688, 6.756e-07, 1.0), (-0.6747, 0.1342, 1.0), (-0.6356, 0.2633, 1.0), (-0.572, 0.3822, 1.0), (-0.4865, 0.4865, 1.0), (-0.3822, 0.572, 1.0), (-0.2633, 0.6356, 1.0), (-0.1342, 0.6747, 1.0), (-1.371e-06, 0.6879, 55.64), (0.1342, 0.6747, 55.64), (0.2633, 0.6356, 55.64), (0.3822, 0.572, 55.64), (0.4865, 0.4864, 55.64), (0.572, 0.3822, 55.64), (0.6356, 0.2633, 55.64), (0.6747, 0.1342, 55.64), (0.688, -1.523e-05, 55.64), (0.6747, -0.1342, 55.64), (0.6356, -0.2633, 55.64), (0.572, -0.3822, 55.64), (0.4865, -0.4865, 55.64), (0.3822, -0.572, 55.64), (0.2633, -0.6356, 55.64), (0.1342, -0.6748, 55.64), (-1.484e-06, -0.688, 55.64), (-0.1342, -0.6748, 55.64), (-0.2633, -0.6356, 55.64), (-0.3822, -0.572, 55.64), (-0.4865, -0.4865, 55.64), (-0.572, -0.3822, 55.64), (-0.6356, -0.2633, 55.64), (-0.6747, -0.1342, 55.64), (-0.688, -1.458e-05, 55.64), (-0.6747, 0.1342, 55.64), (-0.6356, 0.2633, 55.64), (-0.572, 0.3822, 55.64), (-0.4865, 0.4864, 55.64), (-0.3822, 0.572, 55.64), (-0.2633, 0.6356, 55.64), (-0.1342, 0.6747, 55.64), (-0.0001509, 0.7728, 95.12), (0.1506, 0.758, 95.12), (0.2956, 0.714, 95.12), (0.4292, 0.6426, 95.12), (0.5463, 0.5465, 95.12), (0.6425, 0.4293, 95.12), (0.7139, 0.2957, 95.12), (0.7579, 0.1507, 95.12), (0.7727, -4.191e-05, 95.12), (0.7579, -0.1508, 95.12), (0.7139, -0.2958, 95.12), (0.6425, -0.4294, 95.12), (0.5463, -0.5465, 95.12), (0.4292, -0.6427, 95.12), (0.2956, -0.7141, 95.12), (0.1506, -0.7581, 95.12), (-0.0001511, -0.7729, 95.12), (-0.1509, -0.7581, 95.12), (-0.2959, -0.7141, 95.12), (-0.4295, -0.6427, 95.12), (-0.5467, -0.5465, 95.12), (-0.6428, -0.4294, 95.12), (-0.7142, -0.2958, 95.12), (-0.7582, -0.1508, 95.12), (-0.773, -4.12e-05, 95.12), (-0.7582, 0.1507, 95.12), (-0.7142, 0.2957, 95.12), (-0.6428, 0.4293, 95.12), (-0.5467, 0.5465, 95.12), (-0.4295, 0.6426, 95.12), (-0.2959, 0.714, 95.12), (-0.1509, 0.758, 95.12), (-43.81, 0.688, 1.0), (-43.68, 0.6747, 1.0), (-43.55, 0.6356, 1.0), (-43.43, 0.572, 1.0), (-43.33, 0.4865, 1.0), (-43.24, 0.3822, 1.0), (-43.18, 0.2633, 1.0), (-43.14, 0.1342, 1.0), (-43.13, 2.568e-08, 1.0), (-43.14, -0.1342, 1.0), (-43.18, -0.2633, 1.0), (-43.24, -0.3822, 1.0), (-43.33, -0.4865, 1.0), (-43.43, -0.572, 1.0), (-43.55, -0.6356, 1.0), (-43.68, -0.6747, 1.0), (-43.81, -0.688, 1.0), (-43.95, -0.6747, 1.0), (-44.08, -0.6356, 1.0), (-44.2, -0.572, 1.0), (-44.3, -0.4865, 1.0), (-44.39, -0.3822, 1.0), (-44.45, -0.2633, 1.0), (-44.49, -0.1342, 1.0), (-44.5, 6.756e-07, 1.0), (-44.49, 0.1342, 1.0), (-44.45, 0.2633, 1.0), (-44.39, 0.3822, 1.0), (-44.3, 0.4865, 1.0), (-44.2, 0.572, 1.0), (-44.08, 0.6356, 1.0), (-43.95, 0.6747, 1.0), (-43.81, 0.6879, 55.64), (-43.68, 0.6747, 55.64), (-43.55, 0.6356, 55.64), (-43.43, 0.572, 55.64), (-43.33, 0.4864, 55.64), (-43.24, 0.3822, 55.64), (-43.18, 0.2633, 55.64), (-43.14, 0.1342, 55.64), (-43.13, -1.523e-05, 55.64), (-43.14, -0.1342, 55.64), (-43.18, -0.2633, 55.64), (-43.24, -0.3822, 55.64), (-43.33, -0.4865, 55.64), (-43.43, -0.572, 55.64), (-43.55, -0.6356, 55.64), (-43.68, -0.6748, 55.64), (-43.81, -0.688, 55.64), (-43.95, -0.6748, 55.64), (-44.08, -0.6356, 55.64), (-44.2, -0.572, 55.64), (-44.3, -0.4865, 55.64), (-44.39, -0.3822, 55.64), (-44.45, -0.2633, 55.64), (-44.49, -0.1342, 55.64), (-44.5, -1.458e-05, 55.64), (-44.49, 0.1342, 55.64), (-44.45, 0.2633, 55.64), (-44.39, 0.3822, 55.64), (-44.3, 0.4864, 55.64), (-44.2, 0.572, 55.64), (-44.08, 0.6356, 55.64), (-43.95, 0.6747, 55.64), (-43.81, 0.7728, 95.12), (-43.66, 0.758, 95.12), (-43.52, 0.714, 95.12), (-43.38, 0.6426, 95.12), (-43.27, 0.5465, 95.12), (-43.17, 0.4293, 95.12), (-43.1, 0.2957, 95.12), (-43.06, 0.1507, 95.12), (-43.04, -4.191e-05, 95.12), (-43.06, -0.1508, 95.12), (-43.1, -0.2958, 95.12), (-43.17, -0.4294, 95.12), (-43.27, -0.5465, 95.12), (-43.38, -0.6427, 95.12), (-43.52, -0.7141, 95.12), (-43.66, -0.7581, 95.12), (-43.81, -0.7729, 95.12), (-43.96, -0.7581, 95.12), (-44.11, -0.7141, 95.12), (-44.24, -0.6427, 95.12), (-44.36, -0.5465, 95.12), (-44.46, -0.4294, 95.12), (-44.53, -0.2958, 95.12), (-44.57, -0.1508, 95.12), (-44.59, -4.12e-05, 95.12), (-44.57, 0.1507, 95.12), (-44.53, 0.2957, 95.12), (-44.46, 0.4293, 95.12), (-44.36, 0.5465, 95.12), (-44.24, 0.6426, 95.12), (-44.11, 0.714, 95.12), (-43.96, 0.758, 95.12)], [(1, 0), (2, 1), (3, 2), (4, 3), (5, 4), (6, 5), (7, 6), (8, 7), (9, 8), (10, 9), (11, 10), (12, 11), (13, 12), (14, 13), (15, 14), (16, 15), (17, 16), (18, 17), (19, 18), (20, 19), (21, 20), (22, 21), (23, 22), (24, 23), (25, 24), (26, 25), (27, 26), (28, 27), (29, 28), (30, 29), (31, 30), (0, 31), (33, 32), (34, 33), (35, 34), (36, 35), (37, 36), (38, 37), (39, 38), (40, 39), (41, 40), (42, 41), (43, 42), (44, 43), (45, 44), (46, 45), (47, 46), (48, 47), (49, 48), (50, 49), (51, 50), (52, 51), (53, 52), (54, 53), (55, 54), (56, 55), (57, 56), (58, 57), (59, 58), (60, 59), (61, 60), (62, 61), (63, 62), (32, 63)], [(91, 90, 122, 123), (125, 124, 156, 157), (69, 68, 100, 101), (80, 79, 111, 112), (94, 93, 125, 126), (83, 82, 114, 115), (65, 64, 96, 97), (72, 71, 103, 104), (86, 85, 117, 118), (75, 74, 106, 107), (89, 88, 120, 121), (67, 66, 98, 99), (78, 77, 109, 110), (92, 91, 123, 124), (81, 80, 112, 113), (70, 69, 101, 102), (95, 94, 126, 127), (84, 83, 115, 116), (73, 72, 104, 105), (87, 86, 118, 119), (76, 75, 107, 108), (90, 89, 121, 122), (68, 67, 99, 100), (79, 78, 110, 111), (93, 92, 124, 125), (82, 81, 113, 114), (71, 70, 102, 103), (64, 95, 127, 96), (85, 84, 116, 117), (74, 73, 105, 106), (88, 87, 119, 120), (66, 65, 97, 98), (77, 76, 108, 109), (129, 128, 159, 158, 157, 156, 155, 154, 153, 152, 151, 150, 149, 148, 147, 146, 145, 144, 143, 142, 141, 140, 139, 138, 137, 136, 135, 134, 133, 132, 131, 130), (114, 113, 145, 146), (103, 102, 134, 135), (123, 122, 154, 155), (101, 100, 132, 133), (112, 111, 143, 144), (121, 120, 152, 153), (99, 98, 130, 131), (110, 109, 141, 142), (119, 118, 150, 151), (97, 96, 128, 129), (108, 107, 139, 140), (96, 127, 159, 128), (117, 116, 148, 149), (106, 105, 137, 138), (126, 125, 157, 158), (115, 114, 146, 147), (104, 103, 135, 136), (124, 123, 155, 156), (113, 112, 144, 145), (102, 101, 133, 134), (122, 121, 153, 154), (100, 99, 131, 132), (111, 110, 142, 143), (120, 119, 151, 152), (98, 97, 129, 130), (109, 108, 140, 141), (118, 117, 149, 150), (107, 106, 138, 139), (127, 126, 158, 159), (116, 115, 147, 148), (105, 104, 136, 137), (187, 186, 218, 219), (221, 220, 252, 253), (165, 164, 196, 197), (176, 175, 207, 208), (190, 189, 221, 222), (179, 178, 210, 211), (161, 160, 192, 193), (168, 167, 199, 200), (182, 181, 213, 214), (171, 170, 202, 203), (185, 184, 216, 217), (163, 162, 194, 195), (174, 173, 205, 206), (188, 187, 219, 220), (177, 176, 208, 209), (166, 165, 197, 198), (191, 190, 222, 223), (180, 179, 211, 212), (169, 168, 200, 201), (183, 182, 214, 215), (172, 171, 203, 204), (186, 185, 217, 218), (164, 163, 195, 196), (175, 174, 206, 207), (189, 188, 220, 221), (178, 177, 209, 210), (167, 166, 198, 199), (160, 191, 223, 192), (181, 180, 212, 213), (170, 169, 201, 202), (184, 183, 215, 216), (162, 161, 193, 194), (173, 172, 204, 205), (225, 224, 255, 254, 253, 252, 251, 250, 249, 248, 247, 246, 245, 244, 243, 242, 241, 240, 239, 238, 237, 236, 235, 234, 233, 232, 231, 230, 229, 228, 227, 226), (210, 209, 241, 242), (199, 198, 230, 231), (219, 218, 250, 251), (197, 196, 228, 229), (208, 207, 239, 240), (217, 216, 248, 249), (195, 194, 226, 227), (206, 205, 237, 238), (215, 214, 246, 247), (193, 192, 224, 225), (204, 203, 235, 236), (192, 223, 255, 224), (213, 212, 244, 245), (202, 201, 233, 234), (222, 221, 253, 254), (211, 210, 242, 243), (200, 199, 231, 232), (220, 219, 251, 252), (209, 208, 240, 241), (198, 197, 229, 230), (218, 217, 249, 250), (196, 195, 227, 228), (207, 206, 238, 239), (216, 215, 247, 248), (194, 193, 225, 226), (205, 204, 236, 237), (214, 213, 245, 246), (203, 202, 234, 235), (223, 222, 254, 255), (212, 211, 243, 244), (201, 200, 232, 233)])
_uv = me_cylinder_001.uv_layers.new(name='UVMap')
_uv.uv.foreach_set('vector', [0.1426, 0.01864, 0.1502, 0.01865, 0.1502, 0.5884, 0.1426, 0.5884, 0.1253, 0.5883, 0.1342, 0.5883, 0.1359, 1.0, 0.1259, 1.0, 0.3669, 0.01863, 0.3758, 0.01864, 0.3758, 0.5883, 0.3669, 0.5883, 0.5969, 0.9813, 0.5885, 0.9814, 0.5885, 0.4116, 0.5969, 0.4116, 0.1162, 0.01863, 0.1253, 0.01863, 0.1253, 0.5883, 0.1162, 0.5883, 0.4871, 0.9814, 0.4796, 0.9813, 0.4796, 0.4116, 0.4871, 0.4116, 0.09138, 0.01865, 0.09893, 0.01864, 0.09893, 0.5884, 0.09137, 0.5884, 0.3405, 0.01864, 0.3489, 0.01864, 0.3489, 0.5883, 0.3405, 0.5884, 0.5135, 0.9814, 0.5044, 0.9814, 0.5044, 0.4117, 0.5135, 0.4117, 0.5532, 0.9813, 0.5457, 0.9813, 0.5457, 0.4116, 0.5532, 0.4116, 0.5384, 0.9813, 0.5308, 0.9814, 0.5308, 0.4116, 0.5384, 0.4116, 0.3842, 0.01864, 0.3918, 0.01865, 0.3918, 0.5884, 0.3842, 0.5884, 0.5796, 0.9814, 0.5705, 0.9814, 0.5705, 0.4116, 0.5796, 0.4116, 0.1342, 0.01864, 0.1426, 0.01864, 0.1426, 0.5884, 0.1342, 0.5883, 0.6045, 0.9813, 0.5969, 0.9813, 0.5969, 0.4116, 0.6045, 0.4116, 0.3578, 0.01863, 0.3669, 0.01863, 0.3669, 0.5883, 0.3578, 0.5883, 0.1073, 0.01864, 0.1162, 0.01863, 0.1162, 0.5883, 0.1073, 0.5883, 0.4955, 0.9814, 0.4871, 0.9814, 0.4871, 0.4116, 0.4955, 0.4117, 0.333, 0.01865, 0.3405, 0.01864, 0.3405, 0.5884, 0.333, 0.5884, 0.5224, 0.9814, 0.5135, 0.9814, 0.5135, 0.4117, 0.5224, 0.4117, 0.5616, 0.9814, 0.5532, 0.9813, 0.5532, 0.4116, 0.5616, 0.4116, 0.1502, 0.01865, 0.1566, 0.01866, 0.1566, 0.5884, 0.1502, 0.5884, 0.3758, 0.01864, 0.3842, 0.01864, 0.3842, 0.5884, 0.3758, 0.5883, 0.5885, 0.9814, 0.5796, 0.9814, 0.5796, 0.4116, 0.5885, 0.4116, 0.1253, 0.01863, 0.1342, 0.01864, 0.1342, 0.5883, 0.1253, 0.5883, 0.4796, 0.9813, 0.4731, 0.9813, 0.4731, 0.4116, 0.4796, 0.4116, 0.3489, 0.01864, 0.3578, 0.01863, 0.3578, 0.5883, 0.3489, 0.5883, 0.09893, 0.01864, 0.1073, 0.01864, 0.1073, 0.5883, 0.09893, 0.5884, 0.5044, 0.9814, 0.4955, 0.9814, 0.4955, 0.4117, 0.5044, 0.4117, 0.3265, 0.01866, 0.333, 0.01865, 0.333, 0.5884, 0.3265, 0.5884, 0.5308, 0.9814, 0.5224, 0.9814, 0.5224, 0.4117, 0.5308, 0.4116, 0.08495, 0.01866, 0.09138, 0.01865, 0.09137, 0.5884, 0.08495, 0.5884, 0.5705, 0.9814, 0.5616, 0.9814, 0.5616, 0.4116, 0.5705, 0.4116, 0.7131, 0.1315, 0.717, 0.1329, 0.719, 0.1345, 0.719, 0.1361, 0.717, 0.1376, 0.7131, 0.1391, 0.7074, 0.1404, 0.7002, 0.1415, 0.6917, 0.1424, 0.6823, 0.143, 0.6723, 0.1433, 0.6621, 0.1433, 0.652, 0.143, 0.6426, 0.1424, 0.6341, 0.1415, 0.6269, 0.1404, 0.6212, 0.1391, 0.6173, 0.1376, 0.6153, 0.1361, 0.6153, 0.1345, 0.6173, 0.1329, 0.6212, 0.1315, 0.6269, 0.1302, 0.6341, 0.129, 0.6426, 0.1282, 0.652, 0.1276, 0.6621, 0.1272, 0.6723, 0.1272, 0.6823, 0.1276, 0.6917, 0.1282, 0.7002, 0.129, 0.7074, 0.1302, 0.4796, 0.4116, 0.4731, 0.4116, 0.4687, 0.0, 0.4759, 1.305e-05, 0.3489, 0.5883, 0.3578, 0.5883, 0.3573, 1.0, 0.3473, 1.0, 0.1426, 0.5884, 0.1502, 0.5884, 0.1538, 1.0, 0.1453, 1.0, 0.3669, 0.5883, 0.3758, 0.5883, 0.3775, 1.0, 0.3675, 1.0, 0.5969, 0.4116, 0.5885, 0.4116, 0.5902, 1.734e-05, 0.5996, 1.026e-05, 0.5384, 0.4116, 0.5308, 0.4116, 0.5335, 2.339e-05, 0.542, 1.305e-05, 0.3842, 0.5884, 0.3918, 0.5884, 0.3954, 1.0, 0.3869, 1.0, 0.5796, 0.4116, 0.5705, 0.4116, 0.57, 2.1e-05, 0.5802, 2.1e-05, 0.5224, 0.4117, 0.5135, 0.4117, 0.5141, 3.405e-05, 0.5241, 3.047e-05, 0.09137, 0.5884, 0.09893, 0.5884, 0.09624, 1.0, 0.08775, 1.0, 0.5616, 0.4116, 0.5532, 0.4116, 0.5505, 1.042e-05, 0.56, 1.742e-05, 0.09893, 0.5884, 0.1073, 0.5883, 0.1057, 1.0, 0.09624, 1.0, 0.5044, 0.4117, 0.4955, 0.4117, 0.4939, 3.039e-05, 0.5039, 3.397e-05, 0.3265, 0.5884, 0.333, 0.5884, 0.3293, 1.0, 0.3221, 1.0, 0.1162, 0.5883, 0.1253, 0.5883, 0.1259, 1.0, 0.1157, 1.0, 0.4871, 0.4116, 0.4796, 0.4116, 0.4759, 1.305e-05, 0.4844, 2.339e-05, 0.3405, 0.5884, 0.3489, 0.5883, 0.3473, 1.0, 0.3378, 1.0, 0.1342, 0.5883, 0.1426, 0.5884, 0.1453, 1.0, 0.1359, 1.0, 0.6045, 0.4116, 0.5969, 0.4116, 0.5996, 1.026e-05, 0.6081, 7.956e-08, 0.3578, 0.5883, 0.3669, 0.5883, 0.3675, 1.0, 0.3573, 1.0, 0.1502, 0.5884, 0.1566, 0.5884, 0.1611, 1.0, 0.1538, 1.0, 0.3758, 0.5883, 0.3842, 0.5884, 0.3869, 1.0, 0.3775, 1.0, 0.5885, 0.4116, 0.5796, 0.4116, 0.5802, 2.1e-05, 0.5902, 1.734e-05, 0.5308, 0.4116, 0.5224, 0.4117, 0.5241, 3.047e-05, 0.5335, 2.339e-05, 0.08495, 0.5884, 0.09137, 0.5884, 0.08775, 1.0, 0.08053, 1.0, 0.5705, 0.4116, 0.5616, 0.4116, 0.56, 1.742e-05, 0.57, 2.1e-05, 0.5135, 0.4117, 0.5044, 0.4117, 0.5039, 3.397e-05, 0.5141, 3.405e-05, 0.5532, 0.4116, 0.5457, 0.4116, 0.542, 0.0, 0.5505, 1.042e-05, 0.1073, 0.5883, 0.1162, 0.5883, 0.1157, 1.0, 0.1057, 1.0, 0.4955, 0.4117, 0.4871, 0.4116, 0.4844, 2.339e-05, 0.4939, 3.039e-05, 0.333, 0.5884, 0.3405, 0.5884, 0.3378, 1.0, 0.3293, 1.0, 0.06212, 0.01864, 0.06968, 0.01865, 0.06967, 0.5884, 0.06211, 0.5884, 0.0448, 0.5883, 0.05372, 0.5883, 0.05538, 1.0, 0.04537, 1.0, 0.2058, 0.01863, 0.2147, 0.01864, 0.2148, 0.5883, 0.2058, 0.5883, 0.3037, 0.9813, 0.2953, 0.9814, 0.2953, 0.4116, 0.3037, 0.4116, 0.03572, 0.01863, 0.04481, 0.01863, 0.0448, 0.5883, 0.03571, 0.5883, 0.4138, 0.9814, 0.4063, 0.9813, 0.4063, 0.4116, 0.4138, 0.4116, 0.01085, 0.01865, 0.01841, 0.01864, 0.0184, 0.5884, 0.01085, 0.5884, 0.1794, 0.01864, 0.1878, 0.01864, 0.1878, 0.5883, 0.1794, 0.5884, 0.4402, 0.9814, 0.4311, 0.9814, 0.4311, 0.4117, 0.4402, 0.4117, 0.26, 0.9813, 0.2524, 0.9813, 0.2524, 0.4116, 0.26, 0.4116, 0.4651, 0.9813, 0.4575, 0.9814, 0.4575, 0.4116, 0.4651, 0.4116, 0.2231, 0.01864, 0.2307, 0.01865, 0.2307, 0.5884, 0.2232, 0.5884, 0.2864, 0.9814, 0.2773, 0.9814, 0.2773, 0.4116, 0.2864, 0.4116, 0.05372, 0.01864, 0.06212, 0.01864, 0.06211, 0.5884, 0.05372, 0.5883, 0.3113, 0.9813, 0.3037, 0.9813, 0.3037, 0.4116, 0.3113, 0.4116, 0.1967, 0.01863, 0.2058, 0.01863, 0.2058, 0.5883, 0.1968, 0.5883, 0.0268, 0.01864, 0.03572, 0.01863, 0.03571, 0.5883, 0.0268, 0.5883, 0.4222, 0.9814, 0.4138, 0.9814, 0.4138, 0.4116, 0.4222, 0.4117, 0.1719, 0.01865, 0.1794, 0.01864, 0.1794, 0.5884, 0.1719, 0.5884, 0.4491, 0.9814, 0.4402, 0.9814, 0.4402, 0.4117, 0.4491, 0.4117, 0.2684, 0.9814, 0.26, 0.9813, 0.26, 0.4116, 0.2684, 0.4116, 0.06968, 0.01865, 0.0761, 0.01866, 0.0761, 0.5884, 0.06967, 0.5884, 0.2147, 0.01864, 0.2231, 0.01864, 0.2232, 0.5884, 0.2148, 0.5883, 0.2953, 0.9814, 0.2864, 0.9814, 0.2864, 0.4116, 0.2953, 0.4116, 0.04481, 0.01863, 0.05372, 0.01864, 0.05372, 0.5883, 0.0448, 0.5883, 0.3177, 0.9813, 0.3113, 0.9813, 0.3113, 0.4116, 0.3177, 0.4116, 0.1878, 0.01864, 0.1967, 0.01863, 0.1968, 0.5883, 0.1878, 0.5883, 0.01841, 0.01864, 0.0268, 0.01864, 0.0268, 0.5883, 0.0184, 0.5884, 0.4311, 0.9814, 0.4222, 0.9814, 0.4222, 0.4117, 0.4311, 0.4117, 0.1654, 0.01866, 0.1719, 0.01865, 0.1719, 0.5884, 0.1655, 0.5884, 0.4575, 0.9814, 0.4491, 0.9814, 0.4491, 0.4117, 0.4575, 0.4116, 0.004423, 0.01866, 0.01085, 0.01865, 0.01085, 0.5884, 0.004419, 0.5884, 0.2773, 0.9814, 0.2684, 0.9814, 0.2684, 0.4116, 0.2773, 0.4116, 0.9431, 0.02537, 0.9533, 0.02537, 0.9633, 0.02568, 0.9727, 0.02628, 0.9812, 0.02716, 0.9884, 0.02828, 0.9941, 0.02959, 0.998, 0.03105, 1.0, 0.0326, 1.0, 0.03418, 0.998, 0.03573, 0.9941, 0.03719, 0.9884, 0.0385, 0.9812, 0.03962, 0.9727, 0.0405, 0.9633, 0.0411, 0.9533, 0.04141, 0.9431, 0.04141, 0.933, 0.0411, 0.9236, 0.0405, 0.9151, 0.03962, 0.9079, 0.0385, 0.9022, 0.03719, 0.8983, 0.03573, 0.8963, 0.03418, 0.8963, 0.0326, 0.8983, 0.03105, 0.9022, 0.02959, 0.9079, 0.02828, 0.9151, 0.02716, 0.9236, 0.02628, 0.933, 0.02568, 0.4063, 0.4116, 0.3998, 0.4116, 0.3954, 0.0, 0.4026, 1.313e-05, 0.1878, 0.5883, 0.1968, 0.5883, 0.1962, 1.0, 0.1862, 1.0, 0.06211, 0.5884, 0.06967, 0.5884, 0.07331, 1.0, 0.06482, 1.0, 0.2058, 0.5883, 0.2148, 0.5883, 0.2164, 1.0, 0.2064, 1.0, 0.3037, 0.4116, 0.2953, 0.4116, 0.297, 1.742e-05, 0.3064, 1.042e-05, 0.4651, 0.4116, 0.4575, 0.4116, 0.4602, 2.339e-05, 0.4687, 1.313e-05, 0.2232, 0.5884, 0.2307, 0.5884, 0.2344, 1.0, 0.2259, 1.0, 0.2864, 0.4116, 0.2773, 0.4116, 0.2767, 2.1e-05, 0.287, 2.1e-05, 0.4491, 0.4117, 0.4402, 0.4117, 0.4408, 3.413e-05, 0.4508, 3.055e-05, 0.01085, 0.5884, 0.0184, 0.5884, 0.01571, 1.0, 0.007221, 1.0, 0.2684, 0.4116, 0.26, 0.4116, 0.2573, 1.034e-05, 0.2667, 1.75e-05, 0.0184, 0.5884, 0.0268, 0.5883, 0.02514, 1.0, 0.01571, 1.0, 0.4311, 0.4117, 0.4222, 0.4117, 0.4206, 3.047e-05, 0.4306, 3.413e-05, 0.1655, 0.5884, 0.1719, 0.5884, 0.1683, 1.0, 0.1611, 1.0, 0.03571, 0.5883, 0.0448, 0.5883, 0.04537, 1.0, 0.03516, 1.0, 0.4138, 0.4116, 0.4063, 0.4116, 0.4026, 1.313e-05, 0.4111, 2.347e-05, 0.1794, 0.5884, 0.1878, 0.5883, 0.1862, 1.0, 0.1768, 1.0, 0.05372, 0.5883, 0.06211, 0.5884, 0.06482, 1.0, 0.05538, 1.0, 0.3113, 0.4116, 0.3037, 0.4116, 0.3064, 1.042e-05, 0.3149, 7.956e-08, 0.1968, 0.5883, 0.2058, 0.5883, 0.2064, 1.0, 0.1962, 1.0, 0.06967, 0.5884, 0.0761, 0.5884, 0.08053, 1.0, 0.07331, 1.0, 0.2148, 0.5883, 0.2232, 0.5884, 0.2259, 1.0, 0.2164, 1.0, 0.2953, 0.4116, 0.2864, 0.4116, 0.287, 2.1e-05, 0.297, 1.742e-05, 0.4575, 0.4116, 0.4491, 0.4117, 0.4508, 3.055e-05, 0.4602, 2.339e-05, 0.2307, 0.5884, 0.2371, 0.5884, 0.2416, 1.0, 0.2344, 1.0, 0.2773, 0.4116, 0.2684, 0.4116, 0.2667, 1.75e-05, 0.2767, 2.1e-05, 0.4402, 0.4117, 0.4311, 0.4117, 0.4306, 3.413e-05, 0.4408, 3.413e-05, 0.26, 0.4116, 0.2524, 0.4116, 0.2488, 0.0, 0.2573, 1.034e-05, 0.0268, 0.5883, 0.03571, 0.5883, 0.03516, 1.0, 0.02514, 1.0, 0.4222, 0.4117, 0.4138, 0.4116, 0.4111, 2.347e-05, 0.4206, 3.047e-05, 0.1719, 0.5884, 0.1794, 0.5884, 0.1768, 1.0, 0.1683, 1.0])
me_cylinder_001.materials.append(mat_material_005)
me_cylinder_001.materials.append(mat_material_007)
me_cylinder_001.use_remesh_preserve_volume = False
me_cylinder_001.use_remesh_preserve_attributes = False
me_cylinder_001.use_mirror_vertex_groups = False
me_cylinder_001.update()
me_cube_002 = bpy.data.meshes.new('Cube.002')
me_cube_002.from_pydata([(0.2152, -1.0, -0.5664), (0.2152, 1.0, -0.5664), (27.31, 1.0, -0.5664), (27.31, -1.0, -0.5664), (0.2152, -1.0, -0.23), (0.2152, 1.0, -0.23), (27.31, 1.0, -0.23), (27.31, -1.0, -0.23), (0.2152, 9.0, -0.5664), (0.2152, 11.0, -0.5664), (27.31, 11.0, -0.5664), (27.31, 9.0, -0.5664), (0.2152, 9.0, -0.23), (0.2152, 11.0, -0.23), (27.31, 11.0, -0.23), (27.31, 9.0, -0.23), (0.2152, -11.0, -0.5664), (0.2152, -9.0, -0.5664), (27.31, -9.0, -0.5664), (27.31, -11.0, -0.5664), (0.2152, -11.0, -0.23), (0.2152, -9.0, -0.23), (27.31, -9.0, -0.23), (27.31, -11.0, -0.23), (1.0, 11.53, -0.2287), (1.0, -11.53, -0.2287), (-1.0, -11.53, -0.2287), (-1.0, 11.53, -0.2287), (1.0, 11.53, 0.09596), (1.0, -11.53, 0.09596), (-1.0, -11.53, 0.09596), (-1.0, 11.53, 0.09596), (3.5, 11.53, -0.2287), (3.5, -11.53, -0.2287), (1.5, -11.53, -0.2287), (1.5, 11.53, -0.2287), (3.5, 11.53, 0.09596), (3.5, -11.53, 0.09596), (1.5, -11.53, 0.09596), (1.5, 11.53, 0.09596), (6.0, 11.53, -0.2287), (6.0, -11.53, -0.2287), (4.0, -11.53, -0.2287), (4.0, 11.53, -0.2287), (6.0, 11.53, 0.09596), (6.0, -11.53, 0.09596), (4.0, -11.53, 0.09596), (4.0, 11.53, 0.09596), (8.5, 11.53, -0.2287), (8.5, -11.53, -0.2287), (6.5, -11.53, -0.2287), (6.5, 11.53, -0.2287), (8.5, 11.53, 0.09596), (8.5, -11.53, 0.09596), (6.5, -11.53, 0.09596), (6.5, 11.53, 0.09596), (11.0, 11.53, -0.2287), (11.0, -11.53, -0.2287), (9.0, -11.53, -0.2287), (9.0, 11.53, -0.2287), (11.0, 11.53, 0.09596), (11.0, -11.53, 0.09596), (9.0, -11.53, 0.09596), (9.0, 11.53, 0.09596), (13.5, 11.53, -0.2287), (13.5, -11.53, -0.2287), (11.5, -11.53, -0.2287), (11.5, 11.53, -0.2287), (13.5, 11.53, 0.09596), (13.5, -11.53, 0.09596), (11.5, -11.53, 0.09596), (11.5, 11.53, 0.09596), (16.0, 11.53, -0.2287), (16.0, -11.53, -0.2287), (14.0, -11.53, -0.2287), (14.0, 11.53, -0.2287), (16.0, 11.53, 0.09596), (16.0, -11.53, 0.09596), (14.0, -11.53, 0.09596), (14.0, 11.53, 0.09596), (18.5, 11.53, -0.2287), (18.5, -11.53, -0.2287), (16.5, -11.53, -0.2287), (16.5, 11.53, -0.2287), (18.5, 11.53, 0.09596), (18.5, -11.53, 0.09596), (16.5, -11.53, 0.09596), (16.5, 11.53, 0.09596), (21.0, 11.53, -0.2287), (21.0, -11.53, -0.2287), (19.0, -11.53, -0.2287), (19.0, 11.53, -0.2287), (21.0, 11.53, 0.09596), (21.0, -11.53, 0.09596), (19.0, -11.53, 0.09596), (19.0, 11.53, 0.09596), (23.5, 11.53, -0.2287), (23.5, -11.53, -0.2287), (21.5, -11.53, -0.2287), (21.5, 11.53, -0.2287), (23.5, 11.53, 0.09596), (23.5, -11.53, 0.09596), (21.5, -11.53, 0.09596), (21.5, 11.53, 0.09596), (26.0, 11.53, -0.2287), (26.0, -11.53, -0.2287), (24.0, -11.53, -0.2287), (24.0, 11.53, -0.2287), (26.0, 11.53, 0.09596), (26.0, -11.53, 0.09596), (24.0, -11.53, 0.09596), (24.0, 11.53, 0.09596), (28.5, 11.53, -0.2287), (28.5, -11.53, -0.2287), (26.5, -11.53, -0.2287), (26.5, 11.53, -0.2287), (28.5, 11.53, 0.09596), (28.5, -11.53, 0.09596), (26.5, -11.53, 0.09596), (26.5, 11.53, 0.09596)], [], [(4, 5, 1, 0), (5, 6, 2, 1), (6, 7, 3, 2), (7, 4, 0, 3), (0, 1, 2, 3), (7, 6, 5, 4), (12, 13, 9, 8), (13, 14, 10, 9), (14, 15, 11, 10), (15, 12, 8, 11), (8, 9, 10, 11), (15, 14, 13, 12), (20, 21, 17, 16), (21, 22, 18, 17), (22, 23, 19, 18), (23, 20, 16, 19), (16, 17, 18, 19), (23, 22, 21, 20), (24, 25, 26, 27), (28, 31, 30, 29), (24, 28, 29, 25), (25, 29, 30, 26), (26, 30, 31, 27), (28, 24, 27, 31), (32, 33, 34, 35), (36, 39, 38, 37), (32, 36, 37, 33), (33, 37, 38, 34), (34, 38, 39, 35), (36, 32, 35, 39), (40, 41, 42, 43), (44, 47, 46, 45), (40, 44, 45, 41), (41, 45, 46, 42), (42, 46, 47, 43), (44, 40, 43, 47), (48, 49, 50, 51), (52, 55, 54, 53), (48, 52, 53, 49), (49, 53, 54, 50), (50, 54, 55, 51), (52, 48, 51, 55), (56, 57, 58, 59), (60, 63, 62, 61), (56, 60, 61, 57), (57, 61, 62, 58), (58, 62, 63, 59), (60, 56, 59, 63), (64, 65, 66, 67), (68, 71, 70, 69), (64, 68, 69, 65), (65, 69, 70, 66), (66, 70, 71, 67), (68, 64, 67, 71), (72, 73, 74, 75), (76, 79, 78, 77), (72, 76, 77, 73), (73, 77, 78, 74), (74, 78, 79, 75), (76, 72, 75, 79), (80, 81, 82, 83), (84, 87, 86, 85), (80, 84, 85, 81), (81, 85, 86, 82), (82, 86, 87, 83), (84, 80, 83, 87), (88, 89, 90, 91), (92, 95, 94, 93), (88, 92, 93, 89), (89, 93, 94, 90), (90, 94, 95, 91), (92, 88, 91, 95), (96, 97, 98, 99), (100, 103, 102, 101), (96, 100, 101, 97), (97, 101, 102, 98), (98, 102, 103, 99), (100, 96, 99, 103), (104, 105, 106, 107), (108, 111, 110, 109), (104, 108, 109, 105), (105, 109, 110, 106), (106, 110, 111, 107), (108, 104, 107, 111), (112, 113, 114, 115), (116, 119, 118, 117), (112, 116, 117, 113), (113, 117, 118, 114), (114, 118, 119, 115), (116, 112, 115, 119)])
_uv = me_cube_002.uv_layers.new(name='UVMap')
_uv.uv.foreach_set('vector', [0.71, 3.627, 0.6403, 3.627, 0.6403, 3.582, 0.71, 3.582, 0.6403, -2.537, -0.3042, -2.537, -0.3042, -2.582, 0.6403, -2.582, 0.6403, 3.446, 0.71, 3.446, 0.71, 3.492, 0.6403, 3.492, 0.6403, -2.627, -0.3042, -2.627, -0.3042, -2.672, 0.6403, -2.672, 0.6403, 3.449, 0.6403, 3.717, -0.3042, 3.717, -0.3042, 3.449, -0.3042, 3.449, -0.3042, 3.181, 0.6403, 3.181, 0.6403, 3.449, 0.71, 3.717, 0.6403, 3.717, 0.6403, 3.672, 0.71, 3.672, 0.6403, -2.446, -0.3042, -2.446, -0.3042, -2.491, 0.6403, -2.491, 0.6403, 3.492, 0.71, 3.492, 0.71, 3.537, 0.6403, 3.537, 0.6403, -2.672, -0.3042, -2.672, -0.3042, -2.717, 0.6403, -2.717, 0.6403, 2.645, 0.6403, 2.913, -0.3042, 2.913, -0.3042, 2.645, -0.3042, 2.377, -0.3042, 2.109, 0.6403, 2.109, 0.6403, 2.377, 0.71, 3.672, 0.6403, 3.672, 0.6403, 3.627, 0.71, 3.627, 0.6403, -2.491, -0.3042, -2.491, -0.3042, -2.537, 0.6403, -2.537, 0.71, 3.582, 0.6403, 3.582, 0.6403, 3.537, 0.71, 3.537, 0.6403, -2.582, -0.3042, -2.582, -0.3042, -2.627, 0.6403, -2.627, 0.6403, 2.377, 0.6403, 2.645, -0.3042, 2.645, -0.3042, 2.377, -0.3042, 3.181, -0.3042, 2.913, 0.6403, 2.913, 0.6403, 3.181, -0.3042, -1.107, 0.5, -1.107, 0.5, -0.8386, -0.3042, -0.8386, -0.3042, 0.2333, -0.3042, -0.03469, 0.5, -0.03469, 0.5, 0.2333, 1.304, -0.4697, 1.304, -0.4262, 0.5, -0.4262, 0.5, -0.4697, 0.71, 2.695, 0.71, 2.739, 0.6403, 2.739, 0.6403, 2.695, 1.304, -0.1217, 1.304, -0.07819, 0.5, -0.07819, 0.5, -0.1217, 0.6403, 2.608, 0.6403, 2.565, 0.71, 2.565, 0.71, 2.608, -0.3042, -0.8386, 0.5, -0.8386, 0.5, -0.5706, -0.3042, -0.5706, -0.3042, -0.03469, -0.3042, -0.3027, 0.5, -0.3027, 0.5, -0.03469, 1.304, -0.4262, 1.304, -0.3827, 0.5, -0.3827, 0.5, -0.4262, 0.71, 2.956, 0.71, 3.0, 0.6403, 3.0, 0.6403, 2.956, 1.304, -0.1652, 1.304, -0.1217, 0.5, -0.1217, 0.5, -0.1652, 0.6403, 2.956, 0.6403, 2.913, 0.71, 2.913, 0.71, 2.956, 0.5, -1.91, -0.3042, -1.91, -0.3042, -2.178, 0.5, -2.178, -0.3042, 0.5012, -0.3042, 0.2333, 0.5, 0.2333, 0.5, 0.5012, 1.304, -0.5132, 1.304, -0.4697, 0.5, -0.4697, 0.5, -0.5132, 0.71, 3.316, 0.71, 3.359, 0.6403, 3.359, 0.6403, 3.316, 1.304, -0.3392, 1.304, -0.2957, 0.5, -0.2957, 0.5, -0.3392, 0.6403, 2.913, 0.6403, 2.869, 0.71, 2.869, 0.71, 2.913, 0.5, -0.3027, -0.3042, -0.3027, -0.3042, -0.5706, 0.5, -0.5706, -0.3042, 0.7692, -0.3042, 0.5012, 0.5, 0.5012, 0.5, 0.7692, 1.304, -0.6872, 1.304, -0.6437, 0.5, -0.6437, 0.5, -0.6872, 0.71, 3.13, 0.71, 3.174, 0.6403, 3.174, 0.6403, 3.13, 1.304, -0.07819, 1.304, -0.03469, 0.5, -0.03469, 0.5, -0.07819, 0.71, 2.391, 0.71, 2.435, 0.6403, 2.435, 0.6403, 2.391, 0.5, 0.5012, 1.304, 0.5012, 1.304, 0.7692, 0.5, 0.7692, -0.3042, -1.107, -0.3042, -1.375, 0.5, -1.375, 0.5, -1.107, 1.304, -0.5567, 1.304, -0.5132, 0.5, -0.5132, 0.5, -0.5567, 0.71, 3.229, 0.71, 3.272, 0.6403, 3.272, 0.6403, 3.229, 1.304, -0.2957, 1.304, -0.2522, 0.5, -0.2522, 0.5, -0.2957, 0.6403, 2.826, 0.6403, 2.782, 0.71, 2.782, 0.71, 2.826, 0.5, 0.2333, 1.304, 0.2333, 1.304, 0.5012, 0.5, 0.5012, -0.3042, -1.375, -0.3042, -1.643, 0.5, -1.643, 0.5, -1.375, 1.304, -0.3827, 1.304, -0.3392, 0.5, -0.3392, 0.5, -0.3827, 0.71, 2.826, 0.71, 2.869, 0.6403, 2.869, 0.6403, 2.826, 1.304, -0.2522, 1.304, -0.2087, 0.5, -0.2087, 0.5, -0.2522, 0.6403, 3.403, 0.6403, 3.359, 0.71, 3.359, 0.71, 3.403, -0.3042, -2.446, 0.5, -2.446, 0.5, -2.178, -0.3042, -2.178, -0.3042, -1.643, -0.3042, -1.91, 0.5, -1.91, 0.5, -1.643, 1.304, 0.1028, 1.304, 0.1463, 0.5, 0.1463, 0.5, 0.1028, 0.71, 3.403, 0.71, 3.446, 0.6403, 3.446, 0.6403, 3.403, 1.304, -0.02771, 1.304, 0.01579, 0.5, 0.01579, 0.5, -0.02771, 0.6403, 2.522, 0.6403, 2.478, 0.71, 2.478, 0.71, 2.522, -0.3042, 1.573, 0.5, 1.573, 0.5, 1.841, -0.3042, 1.841, 0.5, 1.305, 0.5, 1.037, 1.304, 1.037, 1.304, 1.305, 1.304, 0.01579, 1.304, 0.05929, 0.5, 0.05929, 0.5, 0.01579, 0.71, 2.652, 0.71, 2.695, 0.6403, 2.695, 0.6403, 2.652, 1.304, 0.1463, 1.304, 0.1898, 0.5, 0.1898, 0.5, 0.1463, 0.6403, 2.652, 0.6403, 2.608, 0.71, 2.608, 0.71, 2.652, -0.3042, 1.305, 0.5, 1.305, 0.5, 1.573, -0.3042, 1.573, 0.5, 1.841, 0.5, 1.573, 1.304, 1.573, 1.304, 1.841, 1.304, 0.05929, 1.304, 0.1028, 0.5, 0.1028, 0.5, 0.05929, 0.71, 3.185, 0.71, 3.229, 0.6403, 3.229, 0.6403, 3.185, 1.304, 0.1898, 1.304, 0.2333, 0.5, 0.2333, 0.5, 0.1898, 0.6403, 3.316, 0.6403, 3.272, 0.71, 3.272, 0.71, 3.316, -0.3042, 1.037, 0.5, 1.037, 0.5, 1.305, -0.3042, 1.305, 0.5, 1.037, 0.5, 0.7692, 1.304, 0.7692, 1.304, 1.037, 1.304, -0.6002, 1.304, -0.5567, 0.5, -0.5567, 0.5, -0.6002, 0.71, 3.043, 0.71, 3.087, 0.6403, 3.087, 0.6403, 3.043, 1.304, -0.2087, 1.304, -0.1652, 0.5, -0.1652, 0.5, -0.2087, 0.6403, 2.565, 0.6403, 2.522, 0.71, 2.522, 0.71, 2.565, -0.3042, 1.841, 0.5, 1.841, 0.5, 2.109, -0.3042, 2.109, 0.5, 2.109, 0.5, 1.841, 1.304, 1.841, 1.304, 2.109, 1.304, -0.6437, 1.304, -0.6002, 0.5, -0.6002, 0.5, -0.6437, 0.71, 2.739, 0.71, 2.782, 0.6403, 2.782, 0.6403, 2.739, 1.304, -0.7742, 1.304, -0.7307, 0.5, -0.7307, 0.5, -0.7742, 0.71, 2.435, 0.71, 2.478, 0.6403, 2.478, 0.6403, 2.435, -0.3042, 0.7692, 0.5, 0.7692, 0.5, 1.037, -0.3042, 1.037, 0.5, 1.573, 0.5, 1.305, 1.304, 1.305, 1.304, 1.573, 1.304, -0.7307, 1.304, -0.6872, 0.5, -0.6872, 0.5, -0.7307, 0.71, 3.087, 0.71, 3.13, 0.6403, 3.13, 0.6403, 3.087, 1.304, -0.8177, 1.304, -0.7742, 0.5, -0.7742, 0.5, -0.8177, 0.6403, 3.043, 0.6403, 3.0, 0.71, 3.0, 0.71, 3.043])
me_cube_002.materials.append(mat_material_001)
me_cube_002.use_remesh_preserve_volume = False
me_cube_002.use_remesh_preserve_attributes = False
me_cube_002.use_mirror_vertex_groups = False
me_cube_002.update()

# ---- objects
ob_cylinder_000 = bpy.data.objects.new('Cylinder.000', me_cylinder_003)
ob_cube_002 = bpy.data.objects.new('Cube.002', me_cube_001)
ob_cylinder_001 = bpy.data.objects.new('Cylinder.001', me_cylinder_001)
ob_cube_001 = bpy.data.objects.new('Cube.001', me_cube_002)

# ---- transforms, parenting, visibility, modifiers, constraints
ob_cylinder_000.location = (9.303, 30.11, 0.1258)
ob_cylinder_000.rotation_euler = (0.838, 1.651e-16, 7.351e-17)
ob_cylinder_000.scale = (0.4166, 0.4166, 0.4166)
ob_cylinder_000.lineart.crease_threshold = 0.0
ob_cube_002.location = (-10.0, 0.0, 0.0)
ob_cube_002.lock_rotations_4d = False
ob_cube_002.empty_display_type = 'ARROWS'
ob_cube_002.lineart.crease_threshold = 0.0
ob_cylinder_001.location = (9.303, 30.11, 0.1258)
ob_cylinder_001.rotation_euler = (0.838, 1.651e-16, 7.351e-17)
ob_cylinder_001.scale = (0.4166, 0.4166, 0.4166)
ob_cylinder_001.lineart.crease_threshold = 0.0
ob_cube_001.location = (0.0, 2.0, 0.0)
ob_cube_001.rotation_euler = (0.0, -0.0, 1.571)
ob_cube_001.scale = (1.0, 0.8, 1.0)
ob_cube_001.lineart.crease_threshold = 0.0

# ---- collection membership
col_collection_1.objects.link(ob_cylinder_000)
col_collection_1.objects.link(ob_cube_002)
col_collection_1.objects.link(ob_cylinder_001)
col_collection_1.objects.link(ob_cube_001)

# ---- scene / render settings (as saved in the file)
scene.frame_start = 1; scene.frame_end = 250; scene.frame_set(1)
scene.render.engine = 'BLENDER_EEVEE_NEXT'
scene.render.resolution_percentage = 50
scene.render.dither_intensity = 0.0
scene.cycles.use_denoising = False
scene.cycles.samples = 10
scene.cycles.sampling_pattern = 'TABULATED_SOBOL'
scene.cycles.light_sampling_threshold = 0.0
scene.cycles.use_adaptive_sampling = False
scene.cycles.use_light_tree = False
scene.cycles.blur_glossy = 0.0
scene.cycles.pixel_filter_type = 'GAUSSIAN'
scene.cycles.sample_clamp_indirect = 0.0
scene.view_settings.view_transform = 'Standard'
bpy.context.view_layer.update()

# ---- added for rendering (the .blend has no active camera and no usable light): camera, sun
cam_auto = bpy.data.cameras.new('AutoCamera')
cam_auto.lens = 50.0
cam_auto.sensor_width = 36.0
cam_auto.clip_end = 1000.0
ob_auto_camera = bpy.data.objects.new('AutoCamera', cam_auto)
scene.collection.objects.link(ob_auto_camera)
ob_auto_camera.location = (51.1619, -46.4885, 60.6234)
ob_auto_camera.rotation_euler = (1.09748, -7.21219e-08, 0.694738)
scene.camera = ob_auto_camera
light_auto_sun = bpy.data.lights.new('AutoSun', 'SUN')
light_auto_sun.energy = 3.0
light_auto_sun.angle = 0.0523599
ob_auto_sun = bpy.data.objects.new('AutoSun', light_auto_sun)
scene.collection.objects.link(ob_auto_sun)
ob_auto_sun.rotation_euler = (0.872665, 0.174533, 0.523599)
bpy.context.view_layer.update()
